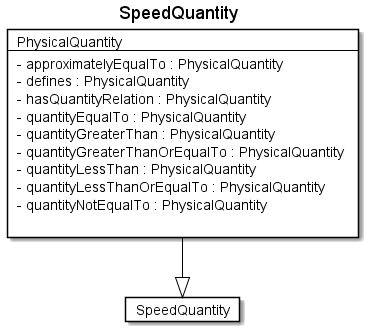

The diagram above was rendered by PlantUML. Its source (embedded in the PNG):
@startuml
Title SpeedQuantity 

Card SpeedQuantity #fff [
SpeedQuantity
]
Card PhysicalQuantity #fff [
PhysicalQuantity
----
- approximatelyEqualTo : PhysicalQuantity 
- defines : PhysicalQuantity 
- hasQuantityRelation : PhysicalQuantity 
- quantityEqualTo : PhysicalQuantity 
- quantityGreaterThan : PhysicalQuantity 
- quantityGreaterThanOrEqualTo : PhysicalQuantity 
- quantityLessThan : PhysicalQuantity 
- quantityLessThanOrEqualTo : PhysicalQuantity 
- quantityNotEqualTo : PhysicalQuantity 

]
PhysicalQuantity --|> SpeedQuantity  #000 
@enduml